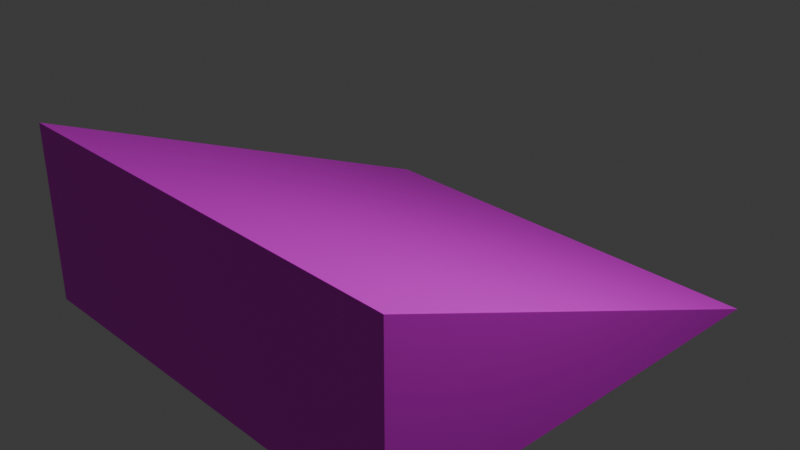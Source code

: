 # Source: slopeGround.blend  (saved by Blender 4.1.23; exported with 4.5.12 LTS)
import bpy
from mathutils import Matrix  # noqa: F401  (used for matrix-valued properties, if any)

bpy.ops.wm.read_factory_settings(use_empty=True)
scene = bpy.context.scene
scene.name = 'Scene'

# ---- collections
col_collection = bpy.data.collections.new('Collection'); scene.collection.children.link(col_collection)

# ---- images (referenced by path relative to the original .blend; pixels are not part of the script)
import os
ASSET_DIR = os.environ.get("B2B_ASSET_DIR", "")  # directory of the original .blend (textures are referenced by path, not embedded)
HERE = os.path.dirname(os.path.abspath(__file__))  # packed textures are extracted next to this script under _unpacked/

def load_image(name, relpath, width, height, colorspace="sRGB"):
    """Load a texture the original file referenced (path relative to the .blend, or extracted next to this script)."""
    p = next((c for c in (os.path.join(HERE, relpath), os.path.join(ASSET_DIR, relpath)) if relpath and os.path.exists(c)), "")
    if p:
        img = bpy.data.images.load(p, check_existing=True)
        img.name = name
    else:  # same state as the original file: an image datablock whose file is absent (Cycles renders it pink)
        img = bpy.data.images.new(name, width, height)
        img.source = "FILE"
        img.filepath = "//" + (relpath or name)
    img.colorspace_settings.name = colorspace
    return img
img_grasswall_png = load_image('grassWall.png', 'grassWall.png', 1024, 1024, 'sRGB')
img_grassunder_png = load_image('grassUnder.png', 'grassUnder.png', 1024, 1024, 'sRGB')
img_grass_tiles_png = load_image('grass_tiles.png', 'grass_tiles.png', 1024, 1024, 'sRGB')

# ---- materials (node trees are filled in below, after node groups)
mat_wall = bpy.data.materials.new('wall')
mat_wall.alpha_threshold = 0.0
mat_wall.use_transparent_shadow = False
mat_wall.roughness = 0.5
mat_wall.line_color = (0.0, 0.0, 0.0, 1.0)
mat_under = bpy.data.materials.new('under')
mat_under.use_transparent_shadow = False
mat_x = bpy.data.materials.new('マテリアル')
mat_x.use_transparent_shadow = False

# ---- material node trees
mat_wall.use_nodes = True; mat_wall.node_tree.nodes.clear()
_N = mat_wall.node_tree.nodes; _L = mat_wall.node_tree.links
n0 = _N.new('ShaderNodeOutputMaterial'); n0.name = 'Material Output'; n0.location = (300, 300)
n1 = _N.new('ShaderNodeBsdfPrincipled'); n1.name = 'Principled BSDF'; n1.location = (10, 300)
n1.inputs[3].default_value = 1.45
n2 = _N.new('ShaderNodeTexImage'); n2.name = '画像テクスチャ'; n2.location = (-280, 275)
n2.image = img_grasswall_png
_L.new(n1.outputs[0], n0.inputs[0])
_L.new(n2.outputs[0], n1.inputs[0])
n0.is_active_output = True
mat_under.use_nodes = True; mat_under.node_tree.nodes.clear()
_N = mat_under.node_tree.nodes; _L = mat_under.node_tree.links
n0 = _N.new('ShaderNodeBsdfPrincipled'); n0.name = 'プリンシプルBSDF'; n0.location = (10, 300)
n1 = _N.new('ShaderNodeOutputMaterial'); n1.name = 'マテリアル出力'; n1.location = (300, 300)
n2 = _N.new('ShaderNodeTexImage'); n2.name = '画像テクスチャ'; n2.location = (-280, 275)
n2.image = img_grassunder_png
_L.new(n0.outputs[0], n1.inputs[0])
_L.new(n2.outputs[0], n0.inputs[0])
n1.is_active_output = True
mat_x.use_nodes = True; mat_x.node_tree.nodes.clear()
_N = mat_x.node_tree.nodes; _L = mat_x.node_tree.links
n0 = _N.new('ShaderNodeBsdfPrincipled'); n0.name = 'プリンシプルBSDF'; n0.location = (10, 300)
n1 = _N.new('ShaderNodeOutputMaterial'); n1.name = 'マテリアル出力'; n1.location = (300, 300)
n2 = _N.new('ShaderNodeTexImage'); n2.name = '画像テクスチャ'; n2.location = (-280, 275)
n2.image = img_grass_tiles_png
_L.new(n0.outputs[0], n1.inputs[0])
_L.new(n2.outputs[0], n0.inputs[0])
n1.is_active_output = True

# ---- world
world_world = bpy.data.worlds.new('World'); scene.world = world_world
world_world.use_nodes = True; world_world.node_tree.nodes.clear()
_N = world_world.node_tree.nodes; _L = world_world.node_tree.links
n0 = _N.new('ShaderNodeOutputWorld'); n0.name = 'World Output'; n0.location = (300, 300)
n1 = _N.new('ShaderNodeBackground'); n1.name = 'Background'; n1.location = (10, 300)
n1.inputs[0].default_value = (0.05088, 0.05088, 0.05088, 1.0)
_L.new(n1.outputs[0], n0.inputs[0])
n0.is_active_output = True
world_world.color = (0.05088, 0.05088, 0.05088)
world_world.use_sun_shadow = False
world_world.sun_shadow_jitter_overblur = 0.0

# ---- cameras
cam_camera = bpy.data.cameras.new('Camera')
cam_camera.clip_end = 100.0
cam_camera.ortho_scale = 7.314

# ---- lights
light_light = bpy.data.lights.new('Light', 'POINT')
light_light.transmission_factor = 0.0
light_light.energy = 1000.0
light_light.shadow_soft_size = 0.1
light_light.shadow_maximum_resolution = 0.006
light_light.use_absolute_resolution = True

# ---- meshes
me_cube = bpy.data.meshes.new('Cube')
me_cube.from_pydata([(1.0, 1.0, -1.0), (1.0, -1.0, 1.0), (1.0, -1.0, -1.0), (-1.0, 1.0, -1.0), (-1.0, -1.0, 1.0), (-1.0, -1.0, -1.0)], [], [(2, 1, 4, 5), (5, 4, 3), (3, 0, 2, 5), (2, 0, 1), (3, 4, 1, 0)])
me_cube.polygons.foreach_set('material_index', [0, 0, 0, 0, 2])
_uv = me_cube.uv_layers.new(name='UVMap')
_uv.uv.foreach_set('vector', [6.746e-09, 0.8887, 1.192e-07, 0.1113, 1.0, 0.1113, 1.0, 0.8887, 6.746e-09, 0.8887, 1.192e-07, 0.1113, 1.0, 0.8887, 1.0, 0.8887, 6.746e-09, 0.8887, 1.192e-07, 0.1113, 1.0, 0.1113, 1.0, 0.8887, 0.0, 0.8887, 1.0, 0.1113, 3.785e-09, 0.9303, 1.054e-07, 0.06969, 0.7071, 0.06969, 0.7071, 0.9303])
me_cube.materials.append(mat_wall)
me_cube.materials.append(mat_under)
me_cube.materials.append(mat_x)
me_cube.use_mirror_vertex_groups = False
me_cube.update()

# ---- objects
ob_cube = bpy.data.objects.new('Cube', me_cube)
ob_light = bpy.data.objects.new('Light', light_light)
ob_camera = bpy.data.objects.new('Camera', cam_camera)

# ---- transforms, parenting, visibility, modifiers, constraints
ob_cube.location = (0.0, 0.0, 0.0)
ob_cube.scale = (2.5, 2.5, 1.0)
ob_cube.lock_rotations_4d = False
ob_cube.empty_display_type = 'ARROWS'
ob_cube.lineart.crease_threshold = 0.0
ob_light.location = (4.076, 1.005, 5.904)
ob_light.rotation_euler = (0.6503, 0.05522, 1.866)
ob_light.lock_rotations_4d = False
ob_light.empty_display_type = 'ARROWS'
ob_light.color = (0.0, 0.0, 0.0, 0.0)
ob_light.lineart.crease_threshold = 0.0
ob_camera.location = (7.359, -6.926, 4.958)
ob_camera.rotation_euler = (1.109, 0.0, 0.8149)
ob_camera.lock_rotations_4d = False
ob_camera.empty_display_type = 'ARROWS'
ob_camera.color = (0.0, 0.0, 0.0, 0.0)
ob_camera.display_type = 'WIRE'
ob_camera.lineart.crease_threshold = 0.0

# ---- collection membership
col_collection.objects.link(ob_cube)
col_collection.objects.link(ob_light)
col_collection.objects.link(ob_camera)

# ---- scene / render settings (as saved in the file)
scene.camera = ob_camera
scene.frame_start = 1; scene.frame_end = 250; scene.frame_set(1)
scene.render.engine = 'BLENDER_EEVEE_NEXT'
scene.cycles.sampling_pattern = 'TABULATED_SOBOL'
scene.eevee.ray_tracing_options.trace_max_roughness = 0.0
bpy.context.view_layer.update()
